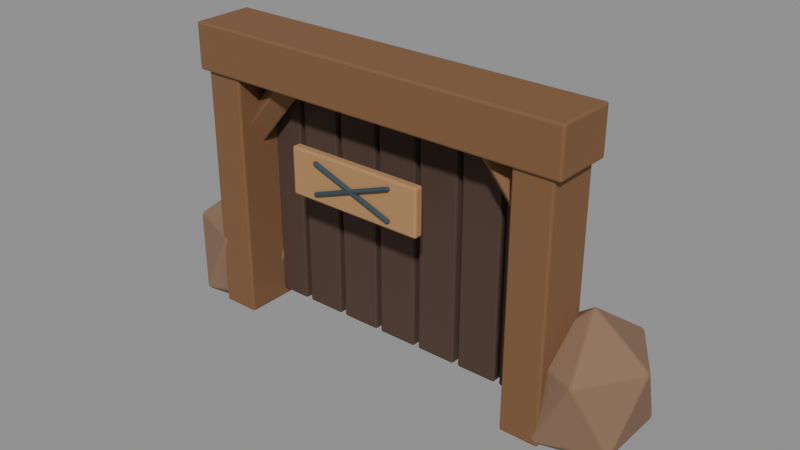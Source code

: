 # Source: mine_portal_sculpt.blend  (saved by Blender 5.2.44; exported with 4.5.12 LTS)
import bpy
from mathutils import Matrix  # noqa: F401  (used for matrix-valued properties, if any)

bpy.ops.wm.read_factory_settings(use_empty=True)
scene = bpy.context.scene
scene.name = 'Fort6_mine_portal'

# ---- materials (node trees are filled in below, after node groups)
mat_fortart2_wood_014 = bpy.data.materials.new('FortArt2_wood.014')
mat_fortart2_wood_014.diffuse_color = (0.2159, 0.1046, 0.04374, 1.0)
mat_fortart2_leather_012 = bpy.data.materials.new('FortArt2_leather.012')
mat_fortart2_leather_012.diffuse_color = (0.08022, 0.04519, 0.03071, 1.0)
mat_fortart2_ochre = bpy.data.materials.new('FortArt2_ochre')
mat_fortart2_ochre.diffuse_color = (0.4621, 0.2542, 0.1095, 1.0)
mat_fortart2_iron_014 = bpy.data.materials.new('FortArt2_iron.014')
mat_fortart2_iron_014.diffuse_color = (0.04092, 0.06663, 0.08438, 1.0)
mat_fortart2_ruststone = bpy.data.materials.new('FortArt2_ruststone')
mat_fortart2_ruststone.diffuse_color = (0.2502, 0.15, 0.09306, 1.0)

# ---- material node trees
mat_fortart2_wood_014.use_nodes = True; mat_fortart2_wood_014.node_tree.nodes.clear()
_N = mat_fortart2_wood_014.node_tree.nodes; _L = mat_fortart2_wood_014.node_tree.links
n0 = _N.new('ShaderNodeBsdfPrincipled'); n0.name = 'Principled BSDF'; n0.location = (-200, 100)
n0.inputs[0].default_value = (0.2159, 0.1046, 0.04374, 1.0)
n0.inputs[1].default_value = 0.08
n0.inputs[2].default_value = 0.86
n0.inputs[10].default_value = 0.005
n1 = _N.new('ShaderNodeOutputMaterial'); n1.name = 'Material Output'; n1.location = (200, 100)
_L.new(n0.outputs[0], n1.inputs[0])
n1.is_active_output = True
mat_fortart2_leather_012.use_nodes = True; mat_fortart2_leather_012.node_tree.nodes.clear()
_N = mat_fortart2_leather_012.node_tree.nodes; _L = mat_fortart2_leather_012.node_tree.links
n0 = _N.new('ShaderNodeBsdfPrincipled'); n0.name = 'Principled BSDF'; n0.location = (-200, 100)
n0.inputs[0].default_value = (0.08022, 0.04519, 0.03071, 1.0)
n0.inputs[1].default_value = 0.08
n0.inputs[2].default_value = 0.86
n0.inputs[10].default_value = 0.005
n1 = _N.new('ShaderNodeOutputMaterial'); n1.name = 'Material Output'; n1.location = (200, 100)
_L.new(n0.outputs[0], n1.inputs[0])
n1.is_active_output = True
mat_fortart2_ochre.use_nodes = True; mat_fortart2_ochre.node_tree.nodes.clear()
_N = mat_fortart2_ochre.node_tree.nodes; _L = mat_fortart2_ochre.node_tree.links
n0 = _N.new('ShaderNodeBsdfPrincipled'); n0.name = 'Principled BSDF'; n0.location = (-200, 100)
n0.inputs[0].default_value = (0.4621, 0.2542, 0.1095, 1.0)
n0.inputs[1].default_value = 0.08
n0.inputs[2].default_value = 0.86
n0.inputs[10].default_value = 0.005
n1 = _N.new('ShaderNodeOutputMaterial'); n1.name = 'Material Output'; n1.location = (200, 100)
_L.new(n0.outputs[0], n1.inputs[0])
n1.is_active_output = True
mat_fortart2_iron_014.use_nodes = True; mat_fortart2_iron_014.node_tree.nodes.clear()
_N = mat_fortart2_iron_014.node_tree.nodes; _L = mat_fortart2_iron_014.node_tree.links
n0 = _N.new('ShaderNodeBsdfPrincipled'); n0.name = 'Principled BSDF'; n0.location = (-200, 100)
n0.inputs[0].default_value = (0.04092, 0.06663, 0.08438, 1.0)
n0.inputs[1].default_value = 0.08
n0.inputs[2].default_value = 0.86
n0.inputs[10].default_value = 0.005
n1 = _N.new('ShaderNodeOutputMaterial'); n1.name = 'Material Output'; n1.location = (200, 100)
_L.new(n0.outputs[0], n1.inputs[0])
n1.is_active_output = True
mat_fortart2_ruststone.use_nodes = True; mat_fortart2_ruststone.node_tree.nodes.clear()
_N = mat_fortart2_ruststone.node_tree.nodes; _L = mat_fortart2_ruststone.node_tree.links
n0 = _N.new('ShaderNodeBsdfPrincipled'); n0.name = 'Principled BSDF'; n0.location = (-200, 100)
n0.inputs[0].default_value = (0.2502, 0.15, 0.09306, 1.0)
n0.inputs[1].default_value = 0.08
n0.inputs[2].default_value = 0.86
n0.inputs[10].default_value = 0.005
n1 = _N.new('ShaderNodeOutputMaterial'); n1.name = 'Material Output'; n1.location = (200, 100)
_L.new(n0.outputs[0], n1.inputs[0])
n1.is_active_output = True

# ---- meshes
me_cube_2130 = bpy.data.meshes.new('Cube.2130')
me_cube_2130.from_pydata([(-0.25, -0.35, -1.7), (-0.25, -0.35, 1.7), (-0.25, 0.35, -1.7), (-0.25, 0.35, 1.7), (0.25, -0.35, -1.7), (0.25, -0.35, 1.7), (0.25, 0.35, -1.7), (0.25, 0.35, 1.7)], [], [(0, 1, 3, 2), (2, 3, 7, 6), (6, 7, 5, 4), (4, 5, 1, 0), (2, 6, 4, 0), (7, 3, 1, 5)])
_uv = me_cube_2130.uv_layers.new(name='UVMap')
_uv.uv.foreach_set('vector', [0.375, 0.0, 0.625, 0.0, 0.625, 0.25, 0.375, 0.25, 0.375, 0.25, 0.625, 0.25, 0.625, 0.5, 0.375, 0.5, 0.375, 0.5, 0.625, 0.5, 0.625, 0.75, 0.375, 0.75, 0.375, 0.75, 0.625, 0.75, 0.625, 1.0, 0.375, 1.0, 0.125, 0.5, 0.375, 0.5, 0.375, 0.75, 0.125, 0.75, 0.625, 0.5, 0.875, 0.5, 0.875, 0.75, 0.625, 0.75])
me_cube_2130.materials.append(mat_fortart2_wood_014)
me_cube_2130.update()
me_cone_1434 = bpy.data.meshes.new('Cone.1434')
me_cone_1434.from_pydata([(0.0, 0.2, -0.5922), (0.0, 0.2, 0.5922), (0.2, 0.0, -0.5922), (0.2, 0.0, 0.5922), (0.0, -0.2, -0.5922), (0.0, -0.2, 0.5922), (-0.2, 0.0, -0.5922), (-0.2, 0.0, 0.5922)], [], [(0, 1, 3, 2), (2, 3, 5, 4), (3, 1, 7, 5), (4, 5, 7, 6), (6, 7, 1, 0), (0, 2, 4, 6)])
_uv = me_cone_1434.uv_layers.new(name='UVMap')
_uv.uv.foreach_set('vector', [1.0, 0.5, 1.0, 1.0, 0.75, 1.0, 0.75, 0.5, 0.75, 0.5, 0.75, 1.0, 0.5, 1.0, 0.5, 0.5, 0.49, 0.25, 0.25, 0.49, 0.01, 0.25, 0.25, 0.01, 0.5, 0.5, 0.5, 1.0, 0.25, 1.0, 0.25, 0.5, 0.25, 0.5, 0.25, 1.0, 0.0, 1.0, 0.0, 0.5, 0.75, 0.49, 0.99, 0.25, 0.75, 0.01, 0.51, 0.25])
me_cone_1434.materials.append(mat_fortart2_wood_014)
me_cone_1434.update()
me_cube_2131 = bpy.data.meshes.new('Cube.2131')
me_cube_2131.from_pydata([(-0.25, -0.35, -1.7), (-0.25, -0.35, 1.7), (-0.25, 0.35, -1.7), (-0.25, 0.35, 1.7), (0.25, -0.35, -1.7), (0.25, -0.35, 1.7), (0.25, 0.35, -1.7), (0.25, 0.35, 1.7)], [], [(0, 1, 3, 2), (2, 3, 7, 6), (6, 7, 5, 4), (4, 5, 1, 0), (2, 6, 4, 0), (7, 3, 1, 5)])
_uv = me_cube_2131.uv_layers.new(name='UVMap')
_uv.uv.foreach_set('vector', [0.375, 0.0, 0.625, 0.0, 0.625, 0.25, 0.375, 0.25, 0.375, 0.25, 0.625, 0.25, 0.625, 0.5, 0.375, 0.5, 0.375, 0.5, 0.625, 0.5, 0.625, 0.75, 0.375, 0.75, 0.375, 0.75, 0.625, 0.75, 0.625, 1.0, 0.375, 1.0, 0.125, 0.5, 0.375, 0.5, 0.375, 0.75, 0.125, 0.75, 0.625, 0.5, 0.875, 0.5, 0.875, 0.75, 0.625, 0.75])
me_cube_2131.materials.append(mat_fortart2_wood_014)
me_cube_2131.update()
me_cone_1435 = bpy.data.meshes.new('Cone.1435')
me_cone_1435.from_pydata([(0.0, 0.2, -0.5922), (0.0, 0.2, 0.5922), (0.2, 0.0, -0.5922), (0.2, 0.0, 0.5922), (0.0, -0.2, -0.5922), (0.0, -0.2, 0.5922), (-0.2, 0.0, -0.5922), (-0.2, 0.0, 0.5922)], [], [(0, 1, 3, 2), (2, 3, 5, 4), (3, 1, 7, 5), (4, 5, 7, 6), (6, 7, 1, 0), (0, 2, 4, 6)])
_uv = me_cone_1435.uv_layers.new(name='UVMap')
_uv.uv.foreach_set('vector', [1.0, 0.5, 1.0, 1.0, 0.75, 1.0, 0.75, 0.5, 0.75, 0.5, 0.75, 1.0, 0.5, 1.0, 0.5, 0.5, 0.49, 0.25, 0.25, 0.49, 0.01, 0.25, 0.25, 0.01, 0.5, 0.5, 0.5, 1.0, 0.25, 1.0, 0.25, 0.5, 0.25, 0.5, 0.25, 1.0, 0.0, 1.0, 0.0, 0.5, 0.75, 0.49, 0.99, 0.25, 0.75, 0.01, 0.51, 0.25])
me_cone_1435.materials.append(mat_fortart2_wood_014)
me_cone_1435.update()
me_cube_2132 = bpy.data.meshes.new('Cube.2132')
me_cube_2132.from_pydata([(-2.55, -0.4, -0.3), (-2.55, -0.4, 0.3), (-2.55, 0.4, -0.3), (-2.55, 0.4, 0.3), (2.55, -0.4, -0.3), (2.55, -0.4, 0.3), (2.55, 0.4, -0.3), (2.55, 0.4, 0.3)], [], [(0, 1, 3, 2), (2, 3, 7, 6), (6, 7, 5, 4), (4, 5, 1, 0), (2, 6, 4, 0), (7, 3, 1, 5)])
_uv = me_cube_2132.uv_layers.new(name='UVMap')
_uv.uv.foreach_set('vector', [0.375, 0.0, 0.625, 0.0, 0.625, 0.25, 0.375, 0.25, 0.375, 0.25, 0.625, 0.25, 0.625, 0.5, 0.375, 0.5, 0.375, 0.5, 0.625, 0.5, 0.625, 0.75, 0.375, 0.75, 0.375, 0.75, 0.625, 0.75, 0.625, 1.0, 0.375, 1.0, 0.125, 0.5, 0.375, 0.5, 0.375, 0.75, 0.125, 0.75, 0.625, 0.5, 0.875, 0.5, 0.875, 0.75, 0.625, 0.75])
me_cube_2132.materials.append(mat_fortart2_wood_014)
me_cube_2132.update()
me_cube_2133 = bpy.data.meshes.new('Cube.2133')
me_cube_2133.from_pydata([(-0.265, -0.125, -1.5), (-0.265, -0.125, 1.5), (-0.265, 0.125, -1.5), (-0.265, 0.125, 1.5), (0.265, -0.125, -1.5), (0.265, -0.125, 1.5), (0.265, 0.125, -1.5), (0.265, 0.125, 1.5)], [], [(0, 1, 3, 2), (2, 3, 7, 6), (6, 7, 5, 4), (4, 5, 1, 0), (2, 6, 4, 0), (7, 3, 1, 5)])
_uv = me_cube_2133.uv_layers.new(name='UVMap')
_uv.uv.foreach_set('vector', [0.375, 0.0, 0.625, 0.0, 0.625, 0.25, 0.375, 0.25, 0.375, 0.25, 0.625, 0.25, 0.625, 0.5, 0.375, 0.5, 0.375, 0.5, 0.625, 0.5, 0.625, 0.75, 0.375, 0.75, 0.375, 0.75, 0.625, 0.75, 0.625, 1.0, 0.375, 1.0, 0.125, 0.5, 0.375, 0.5, 0.375, 0.75, 0.125, 0.75, 0.625, 0.5, 0.875, 0.5, 0.875, 0.75, 0.625, 0.75])
me_cube_2133.materials.append(mat_fortart2_leather_012)
me_cube_2133.update()
me_cube_2134 = bpy.data.meshes.new('Cube.2134')
me_cube_2134.from_pydata([(-0.265, -0.125, -1.5), (-0.265, -0.125, 1.5), (-0.265, 0.125, -1.5), (-0.265, 0.125, 1.5), (0.265, -0.125, -1.5), (0.265, -0.125, 1.5), (0.265, 0.125, -1.5), (0.265, 0.125, 1.5)], [], [(0, 1, 3, 2), (2, 3, 7, 6), (6, 7, 5, 4), (4, 5, 1, 0), (2, 6, 4, 0), (7, 3, 1, 5)])
_uv = me_cube_2134.uv_layers.new(name='UVMap')
_uv.uv.foreach_set('vector', [0.375, 0.0, 0.625, 0.0, 0.625, 0.25, 0.375, 0.25, 0.375, 0.25, 0.625, 0.25, 0.625, 0.5, 0.375, 0.5, 0.375, 0.5, 0.625, 0.5, 0.625, 0.75, 0.375, 0.75, 0.375, 0.75, 0.625, 0.75, 0.625, 1.0, 0.375, 1.0, 0.125, 0.5, 0.375, 0.5, 0.375, 0.75, 0.125, 0.75, 0.625, 0.5, 0.875, 0.5, 0.875, 0.75, 0.625, 0.75])
me_cube_2134.materials.append(mat_fortart2_leather_012)
me_cube_2134.update()
me_cube_2135 = bpy.data.meshes.new('Cube.2135')
me_cube_2135.from_pydata([(-0.265, -0.125, -1.5), (-0.265, -0.125, 1.5), (-0.265, 0.125, -1.5), (-0.265, 0.125, 1.5), (0.265, -0.125, -1.5), (0.265, -0.125, 1.5), (0.265, 0.125, -1.5), (0.265, 0.125, 1.5)], [], [(0, 1, 3, 2), (2, 3, 7, 6), (6, 7, 5, 4), (4, 5, 1, 0), (2, 6, 4, 0), (7, 3, 1, 5)])
_uv = me_cube_2135.uv_layers.new(name='UVMap')
_uv.uv.foreach_set('vector', [0.375, 0.0, 0.625, 0.0, 0.625, 0.25, 0.375, 0.25, 0.375, 0.25, 0.625, 0.25, 0.625, 0.5, 0.375, 0.5, 0.375, 0.5, 0.625, 0.5, 0.625, 0.75, 0.375, 0.75, 0.375, 0.75, 0.625, 0.75, 0.625, 1.0, 0.375, 1.0, 0.125, 0.5, 0.375, 0.5, 0.375, 0.75, 0.125, 0.75, 0.625, 0.5, 0.875, 0.5, 0.875, 0.75, 0.625, 0.75])
me_cube_2135.materials.append(mat_fortart2_leather_012)
me_cube_2135.update()
me_cube_2136 = bpy.data.meshes.new('Cube.2136')
me_cube_2136.from_pydata([(-0.265, -0.125, -1.5), (-0.265, -0.125, 1.5), (-0.265, 0.125, -1.5), (-0.265, 0.125, 1.5), (0.265, -0.125, -1.5), (0.265, -0.125, 1.5), (0.265, 0.125, -1.5), (0.265, 0.125, 1.5)], [], [(0, 1, 3, 2), (2, 3, 7, 6), (6, 7, 5, 4), (4, 5, 1, 0), (2, 6, 4, 0), (7, 3, 1, 5)])
_uv = me_cube_2136.uv_layers.new(name='UVMap')
_uv.uv.foreach_set('vector', [0.375, 0.0, 0.625, 0.0, 0.625, 0.25, 0.375, 0.25, 0.375, 0.25, 0.625, 0.25, 0.625, 0.5, 0.375, 0.5, 0.375, 0.5, 0.625, 0.5, 0.625, 0.75, 0.375, 0.75, 0.375, 0.75, 0.625, 0.75, 0.625, 1.0, 0.375, 1.0, 0.125, 0.5, 0.375, 0.5, 0.375, 0.75, 0.125, 0.75, 0.625, 0.5, 0.875, 0.5, 0.875, 0.75, 0.625, 0.75])
me_cube_2136.materials.append(mat_fortart2_leather_012)
me_cube_2136.update()
me_cube_2137 = bpy.data.meshes.new('Cube.2137')
me_cube_2137.from_pydata([(-0.265, -0.125, -1.5), (-0.265, -0.125, 1.5), (-0.265, 0.125, -1.5), (-0.265, 0.125, 1.5), (0.265, -0.125, -1.5), (0.265, -0.125, 1.5), (0.265, 0.125, -1.5), (0.265, 0.125, 1.5)], [], [(0, 1, 3, 2), (2, 3, 7, 6), (6, 7, 5, 4), (4, 5, 1, 0), (2, 6, 4, 0), (7, 3, 1, 5)])
_uv = me_cube_2137.uv_layers.new(name='UVMap')
_uv.uv.foreach_set('vector', [0.375, 0.0, 0.625, 0.0, 0.625, 0.25, 0.375, 0.25, 0.375, 0.25, 0.625, 0.25, 0.625, 0.5, 0.375, 0.5, 0.375, 0.5, 0.625, 0.5, 0.625, 0.75, 0.375, 0.75, 0.375, 0.75, 0.625, 0.75, 0.625, 1.0, 0.375, 1.0, 0.125, 0.5, 0.375, 0.5, 0.375, 0.75, 0.125, 0.75, 0.625, 0.5, 0.875, 0.5, 0.875, 0.75, 0.625, 0.75])
me_cube_2137.materials.append(mat_fortart2_leather_012)
me_cube_2137.update()
me_cube_2138 = bpy.data.meshes.new('Cube.2138')
me_cube_2138.from_pydata([(-0.265, -0.125, -1.5), (-0.265, -0.125, 1.5), (-0.265, 0.125, -1.5), (-0.265, 0.125, 1.5), (0.265, -0.125, -1.5), (0.265, -0.125, 1.5), (0.265, 0.125, -1.5), (0.265, 0.125, 1.5)], [], [(0, 1, 3, 2), (2, 3, 7, 6), (6, 7, 5, 4), (4, 5, 1, 0), (2, 6, 4, 0), (7, 3, 1, 5)])
_uv = me_cube_2138.uv_layers.new(name='UVMap')
_uv.uv.foreach_set('vector', [0.375, 0.0, 0.625, 0.0, 0.625, 0.25, 0.375, 0.25, 0.375, 0.25, 0.625, 0.25, 0.625, 0.5, 0.375, 0.5, 0.375, 0.5, 0.625, 0.5, 0.625, 0.75, 0.375, 0.75, 0.375, 0.75, 0.625, 0.75, 0.625, 1.0, 0.375, 1.0, 0.125, 0.5, 0.375, 0.5, 0.375, 0.75, 0.125, 0.75, 0.625, 0.5, 0.875, 0.5, 0.875, 0.75, 0.625, 0.75])
me_cube_2138.materials.append(mat_fortart2_leather_012)
me_cube_2138.update()
me_cube_2139 = bpy.data.meshes.new('Cube.2139')
me_cube_2139.from_pydata([(-0.265, -0.125, -1.5), (-0.265, -0.125, 1.5), (-0.265, 0.125, -1.5), (-0.265, 0.125, 1.5), (0.265, -0.125, -1.5), (0.265, -0.125, 1.5), (0.265, 0.125, -1.5), (0.265, 0.125, 1.5)], [], [(0, 1, 3, 2), (2, 3, 7, 6), (6, 7, 5, 4), (4, 5, 1, 0), (2, 6, 4, 0), (7, 3, 1, 5)])
_uv = me_cube_2139.uv_layers.new(name='UVMap')
_uv.uv.foreach_set('vector', [0.375, 0.0, 0.625, 0.0, 0.625, 0.25, 0.375, 0.25, 0.375, 0.25, 0.625, 0.25, 0.625, 0.5, 0.375, 0.5, 0.375, 0.5, 0.625, 0.5, 0.625, 0.75, 0.375, 0.75, 0.375, 0.75, 0.625, 0.75, 0.625, 1.0, 0.375, 1.0, 0.125, 0.5, 0.375, 0.5, 0.375, 0.75, 0.125, 0.75, 0.625, 0.5, 0.875, 0.5, 0.875, 0.75, 0.625, 0.75])
me_cube_2139.materials.append(mat_fortart2_leather_012)
me_cube_2139.update()
me_cube_2140 = bpy.data.meshes.new('Cube.2140')
me_cube_2140.from_pydata([(-0.9, -0.06, -0.3), (-0.9, -0.06, 0.3), (-0.9, 0.06, -0.3), (-0.9, 0.06, 0.3), (0.9, -0.06, -0.3), (0.9, -0.06, 0.3), (0.9, 0.06, -0.3), (0.9, 0.06, 0.3)], [], [(0, 1, 3, 2), (2, 3, 7, 6), (6, 7, 5, 4), (4, 5, 1, 0), (2, 6, 4, 0), (7, 3, 1, 5)])
_uv = me_cube_2140.uv_layers.new(name='UVMap')
_uv.uv.foreach_set('vector', [0.375, 0.0, 0.625, 0.0, 0.625, 0.25, 0.375, 0.25, 0.375, 0.25, 0.625, 0.25, 0.625, 0.5, 0.375, 0.5, 0.375, 0.5, 0.625, 0.5, 0.625, 0.75, 0.375, 0.75, 0.375, 0.75, 0.625, 0.75, 0.625, 1.0, 0.375, 1.0, 0.125, 0.5, 0.375, 0.5, 0.375, 0.75, 0.125, 0.75, 0.625, 0.5, 0.875, 0.5, 0.875, 0.75, 0.625, 0.75])
me_cube_2140.materials.append(mat_fortart2_ochre)
me_cube_2140.update()
me_cone_1436 = bpy.data.meshes.new('Cone.1436')
me_cone_1436.from_pydata([(0.0, 0.04, -0.5852), (0.0, 0.04, 0.5852), (0.04, 0.0, -0.5852), (0.04, 0.0, 0.5852), (0.0, -0.04, -0.5852), (0.0, -0.04, 0.5852), (-0.04, 0.0, -0.5852), (-0.04, 0.0, 0.5852)], [], [(0, 1, 3, 2), (2, 3, 5, 4), (3, 1, 7, 5), (4, 5, 7, 6), (6, 7, 1, 0), (0, 2, 4, 6)])
_uv = me_cone_1436.uv_layers.new(name='UVMap')
_uv.uv.foreach_set('vector', [1.0, 0.5, 1.0, 1.0, 0.75, 1.0, 0.75, 0.5, 0.75, 0.5, 0.75, 1.0, 0.5, 1.0, 0.5, 0.5, 0.49, 0.25, 0.25, 0.49, 0.01, 0.25, 0.25, 0.01, 0.5, 0.5, 0.5, 1.0, 0.25, 1.0, 0.25, 0.5, 0.25, 0.5, 0.25, 1.0, 0.0, 1.0, 0.0, 0.5, 0.75, 0.49, 0.99, 0.25, 0.75, 0.01, 0.51, 0.25])
me_cone_1436.materials.append(mat_fortart2_iron_014)
me_cone_1436.update()
me_cone_1437 = bpy.data.meshes.new('Cone.1437')
me_cone_1437.from_pydata([(0.0, 0.04, -0.5852), (0.0, 0.04, 0.5852), (0.04, 0.0, -0.5852), (0.04, 0.0, 0.5852), (0.0, -0.04, -0.5852), (0.0, -0.04, 0.5852), (-0.04, 0.0, -0.5852), (-0.04, 0.0, 0.5852)], [], [(0, 1, 3, 2), (2, 3, 5, 4), (3, 1, 7, 5), (4, 5, 7, 6), (6, 7, 1, 0), (0, 2, 4, 6)])
_uv = me_cone_1437.uv_layers.new(name='UVMap')
_uv.uv.foreach_set('vector', [1.0, 0.5, 1.0, 1.0, 0.75, 1.0, 0.75, 0.5, 0.75, 0.5, 0.75, 1.0, 0.5, 1.0, 0.5, 0.5, 0.49, 0.25, 0.25, 0.49, 0.01, 0.25, 0.25, 0.01, 0.5, 0.5, 0.5, 1.0, 0.25, 1.0, 0.25, 0.5, 0.25, 0.5, 0.25, 1.0, 0.0, 1.0, 0.0, 0.5, 0.75, 0.49, 0.99, 0.25, 0.75, 0.01, 0.51, 0.25])
me_cone_1437.materials.append(mat_fortart2_iron_014)
me_cone_1437.update()
me_icosphere_1384 = bpy.data.meshes.new('Icosphere.1384')
me_icosphere_1384.from_pydata([(0.0, 0.0, -1.0), (0.5789, -0.4731, -0.4472), (-0.2211, -0.7656, -0.4472), (-0.7155, 0.0, -0.4472), (-0.2211, 0.7656, -0.4472), (0.5789, 0.4731, -0.4472), (0.2211, -0.7656, 0.4472), (-0.5789, -0.4731, 0.4472), (-0.5789, 0.4731, 0.4472), (0.2211, 0.7656, 0.4472), (0.7155, 0.0, 0.4472), (0.0, 0.0, 1.0)], [], [(0, 1, 2), (1, 0, 5), (0, 2, 3), (0, 3, 4), (0, 4, 5), (1, 5, 10), (2, 1, 6), (3, 2, 7), (4, 3, 8), (5, 4, 9), (1, 10, 6), (2, 6, 7), (3, 7, 8), (4, 8, 9), (5, 9, 10), (6, 10, 11), (7, 6, 11), (8, 7, 11), (9, 8, 11), (10, 9, 11)])
_uv = me_icosphere_1384.uv_layers.new(name='UVMap')
_uv.uv.foreach_set('vector', [0.1818, 0.0, 0.2727, 0.1575, 0.09091, 0.1575, 0.2727, 0.1575, 0.3636, 0.0, 0.4545, 0.1575, 0.9091, 0.0, 1.0, 0.1575, 0.8182, 0.1575, 0.7273, 0.0, 0.8182, 0.1575, 0.6364, 0.1575, 0.5455, 0.0, 0.6364, 0.1575, 0.4545, 0.1575, 0.2727, 0.1575, 0.4545, 0.1575, 0.3636, 0.3149, 0.09091, 0.1575, 0.2727, 0.1575, 0.1818, 0.3149, 0.8182, 0.1575, 1.0, 0.1575, 0.9091, 0.3149, 0.6364, 0.1575, 0.8182, 0.1575, 0.7273, 0.3149, 0.4545, 0.1575, 0.6364, 0.1575, 0.5455, 0.3149, 0.2727, 0.1575, 0.3636, 0.3149, 0.1818, 0.3149, 0.09091, 0.1575, 0.1818, 0.3149, 0.0, 0.3149, 0.8182, 0.1575, 0.9091, 0.3149, 0.7273, 0.3149, 0.6364, 0.1575, 0.7273, 0.3149, 0.5455, 0.3149, 0.4545, 0.1575, 0.5455, 0.3149, 0.3636, 0.3149, 0.1818, 0.3149, 0.3636, 0.3149, 0.2727, 0.4724, 0.0, 0.3149, 0.1818, 0.3149, 0.09091, 0.4724, 0.7273, 0.3149, 0.9091, 0.3149, 0.8182, 0.4724, 0.5455, 0.3149, 0.7273, 0.3149, 0.6364, 0.4724, 0.3636, 0.3149, 0.5455, 0.3149, 0.4545, 0.4724])
me_icosphere_1384.materials.append(mat_fortart2_ruststone)
me_icosphere_1384.update()
me_icosphere_1385 = bpy.data.meshes.new('Icosphere.1385')
me_icosphere_1385.from_pydata([(0.0, 0.0, -1.0), (0.5789, -0.4731, -0.4472), (-0.2211, -0.7656, -0.4472), (-0.7155, 0.0, -0.4472), (-0.2211, 0.7656, -0.4472), (0.5789, 0.4731, -0.4472), (0.2211, -0.7656, 0.4472), (-0.5789, -0.4731, 0.4472), (-0.5789, 0.4731, 0.4472), (0.2211, 0.7656, 0.4472), (0.7155, 0.0, 0.4472), (0.0, 0.0, 1.0)], [], [(0, 1, 2), (1, 0, 5), (0, 2, 3), (0, 3, 4), (0, 4, 5), (1, 5, 10), (2, 1, 6), (3, 2, 7), (4, 3, 8), (5, 4, 9), (1, 10, 6), (2, 6, 7), (3, 7, 8), (4, 8, 9), (5, 9, 10), (6, 10, 11), (7, 6, 11), (8, 7, 11), (9, 8, 11), (10, 9, 11)])
_uv = me_icosphere_1385.uv_layers.new(name='UVMap')
_uv.uv.foreach_set('vector', [0.1818, 0.0, 0.2727, 0.1575, 0.09091, 0.1575, 0.2727, 0.1575, 0.3636, 0.0, 0.4545, 0.1575, 0.9091, 0.0, 1.0, 0.1575, 0.8182, 0.1575, 0.7273, 0.0, 0.8182, 0.1575, 0.6364, 0.1575, 0.5455, 0.0, 0.6364, 0.1575, 0.4545, 0.1575, 0.2727, 0.1575, 0.4545, 0.1575, 0.3636, 0.3149, 0.09091, 0.1575, 0.2727, 0.1575, 0.1818, 0.3149, 0.8182, 0.1575, 1.0, 0.1575, 0.9091, 0.3149, 0.6364, 0.1575, 0.8182, 0.1575, 0.7273, 0.3149, 0.4545, 0.1575, 0.6364, 0.1575, 0.5455, 0.3149, 0.2727, 0.1575, 0.3636, 0.3149, 0.1818, 0.3149, 0.09091, 0.1575, 0.1818, 0.3149, 0.0, 0.3149, 0.8182, 0.1575, 0.9091, 0.3149, 0.7273, 0.3149, 0.6364, 0.1575, 0.7273, 0.3149, 0.5455, 0.3149, 0.4545, 0.1575, 0.5455, 0.3149, 0.3636, 0.3149, 0.1818, 0.3149, 0.3636, 0.3149, 0.2727, 0.4724, 0.0, 0.3149, 0.1818, 0.3149, 0.09091, 0.4724, 0.7273, 0.3149, 0.9091, 0.3149, 0.8182, 0.4724, 0.5455, 0.3149, 0.7273, 0.3149, 0.6364, 0.4724, 0.3636, 0.3149, 0.5455, 0.3149, 0.4545, 0.4724])
me_icosphere_1385.materials.append(mat_fortart2_ruststone)
me_icosphere_1385.update()

# ---- objects
ob_mine_portal = bpy.data.objects.new('mine_portal', None)
ob_timberpillar = bpy.data.objects.new('TimberPillar', me_cube_2130)
ob_bracket = bpy.data.objects.new('Bracket', me_cone_1434)
ob_timberpillar_001 = bpy.data.objects.new('TimberPillar.001', me_cube_2131)
ob_bracket_001 = bpy.data.objects.new('Bracket.001', me_cone_1435)
ob_lintel = bpy.data.objects.new('Lintel', me_cube_2132)
ob_sealedtimber = bpy.data.objects.new('SealedTimber', me_cube_2133)
ob_sealedtimber_001 = bpy.data.objects.new('SealedTimber.001', me_cube_2134)
ob_sealedtimber_002 = bpy.data.objects.new('SealedTimber.002', me_cube_2135)
ob_sealedtimber_003 = bpy.data.objects.new('SealedTimber.003', me_cube_2136)
ob_sealedtimber_004 = bpy.data.objects.new('SealedTimber.004', me_cube_2137)
ob_sealedtimber_005 = bpy.data.objects.new('SealedTimber.005', me_cube_2138)
ob_sealedtimber_006 = bpy.data.objects.new('SealedTimber.006', me_cube_2139)
ob_warningboard = bpy.data.objects.new('WarningBoard', me_cube_2140)
ob_crossedtools = bpy.data.objects.new('CrossedTools', me_cone_1436)
ob_crossedtools_001 = bpy.data.objects.new('CrossedTools.001', me_cone_1437)
ob_rockfall = bpy.data.objects.new('RockFall', me_icosphere_1384)
ob_rockfall_001 = bpy.data.objects.new('RockFall.001', me_icosphere_1385)

# ---- transforms, parenting, visibility, modifiers, constraints
ob_mine_portal.location = (0.0, 0.0, 0.0)
ob_timberpillar.parent = ob_mine_portal
ob_timberpillar.location = (-2.2, 0.0, 1.7)
_m = ob_timberpillar.modifiers.new('Hand softened edges', 'BEVEL')
_m.width = 0.025
_m.width_pct = 0.025
_m.segments = 2
_m.angle_limit = 0.6109
ob_bracket.parent = ob_mine_portal
ob_bracket.location = (-1.815, 0.0, 2.75)
ob_bracket.rotation_euler = (0.7077, 6.874e-08, 1.571)
_m = ob_bracket.modifiers.new('Hand softened edges', 'BEVEL')
_m.width = 0.025
_m.width_pct = 0.025
_m.segments = 2
_m.angle_limit = 0.6109
ob_timberpillar_001.parent = ob_mine_portal
ob_timberpillar_001.location = (2.2, 0.0, 1.7)
_m = ob_timberpillar_001.modifiers.new('Hand softened edges', 'BEVEL')
_m.width = 0.025
_m.width_pct = 0.025
_m.segments = 2
_m.angle_limit = 0.6109
ob_bracket_001.parent = ob_mine_portal
ob_bracket_001.location = (1.815, 0.0, 2.75)
ob_bracket_001.rotation_euler = (0.7077, -6.874e-08, -1.571)
_m = ob_bracket_001.modifiers.new('Hand softened edges', 'BEVEL')
_m.width = 0.025
_m.width_pct = 0.025
_m.segments = 2
_m.angle_limit = 0.6109
ob_lintel.parent = ob_mine_portal
ob_lintel.location = (0.0, 0.0, 3.5)
_m = ob_lintel.modifiers.new('Hand softened edges', 'BEVEL')
_m.width = 0.025
_m.width_pct = 0.025
_m.segments = 2
_m.angle_limit = 0.6109
ob_sealedtimber.parent = ob_mine_portal
ob_sealedtimber.location = (-1.8, 0.35, 1.6)
_m = ob_sealedtimber.modifiers.new('Hand softened edges', 'BEVEL')
_m.width = 0.025
_m.width_pct = 0.025
_m.segments = 2
_m.angle_limit = 0.6109
ob_sealedtimber_001.parent = ob_mine_portal
ob_sealedtimber_001.location = (-1.2, 0.35, 1.6)
_m = ob_sealedtimber_001.modifiers.new('Hand softened edges', 'BEVEL')
_m.width = 0.025
_m.width_pct = 0.025
_m.segments = 2
_m.angle_limit = 0.6109
ob_sealedtimber_002.parent = ob_mine_portal
ob_sealedtimber_002.location = (-0.6, 0.35, 1.6)
_m = ob_sealedtimber_002.modifiers.new('Hand softened edges', 'BEVEL')
_m.width = 0.025
_m.width_pct = 0.025
_m.segments = 2
_m.angle_limit = 0.6109
ob_sealedtimber_003.parent = ob_mine_portal
ob_sealedtimber_003.location = (-2.22e-16, 0.35, 1.6)
_m = ob_sealedtimber_003.modifiers.new('Hand softened edges', 'BEVEL')
_m.width = 0.025
_m.width_pct = 0.025
_m.segments = 2
_m.angle_limit = 0.6109
ob_sealedtimber_004.parent = ob_mine_portal
ob_sealedtimber_004.location = (0.6, 0.35, 1.6)
_m = ob_sealedtimber_004.modifiers.new('Hand softened edges', 'BEVEL')
_m.width = 0.025
_m.width_pct = 0.025
_m.segments = 2
_m.angle_limit = 0.6109
ob_sealedtimber_005.parent = ob_mine_portal
ob_sealedtimber_005.location = (1.2, 0.35, 1.6)
_m = ob_sealedtimber_005.modifiers.new('Hand softened edges', 'BEVEL')
_m.width = 0.025
_m.width_pct = 0.025
_m.segments = 2
_m.angle_limit = 0.6109
ob_sealedtimber_006.parent = ob_mine_portal
ob_sealedtimber_006.location = (1.8, 0.35, 1.6)
_m = ob_sealedtimber_006.modifiers.new('Hand softened edges', 'BEVEL')
_m.width = 0.025
_m.width_pct = 0.025
_m.segments = 2
_m.angle_limit = 0.6109
ob_warningboard.parent = ob_mine_portal
ob_warningboard.location = (0.0, -0.48, 2.4)
_m = ob_warningboard.modifiers.new('Hand softened edges', 'BEVEL')
_m.width = 0.025
_m.width_pct = 0.025
_m.segments = 2
_m.angle_limit = 0.6109
ob_crossedtools.parent = ob_mine_portal
ob_crossedtools.location = (0.0, -0.56, 2.4)
ob_crossedtools.rotation_euler = (1.222, 3.452e-08, 1.571)
_m = ob_crossedtools.modifiers.new('Hand softened edges', 'BEVEL')
_m.width = 0.025
_m.width_pct = 0.025
_m.segments = 2
_m.angle_limit = 0.6109
ob_crossedtools_001.parent = ob_mine_portal
ob_crossedtools_001.location = (0.0, -0.56, 2.4)
ob_crossedtools_001.rotation_euler = (1.222, -3.452e-08, -1.571)
_m = ob_crossedtools_001.modifiers.new('Hand softened edges', 'BEVEL')
_m.width = 0.025
_m.width_pct = 0.025
_m.segments = 2
_m.angle_limit = 0.6109
ob_rockfall.parent = ob_mine_portal
ob_rockfall.location = (-2.6, 0.4, 0.5)
_m = ob_rockfall.modifiers.new('Hand softened edges', 'BEVEL')
_m.width = 0.025
_m.width_pct = 0.025
_m.segments = 2
_m.angle_limit = 0.6109
ob_rockfall_001.parent = ob_mine_portal
ob_rockfall_001.location = (2.6, 0.4, 0.5)
_m = ob_rockfall_001.modifiers.new('Hand softened edges', 'BEVEL')
_m.width = 0.025
_m.width_pct = 0.025
_m.segments = 2
_m.angle_limit = 0.6109

# ---- collection membership
scene.collection.objects.link(ob_mine_portal)
scene.collection.objects.link(ob_timberpillar)
scene.collection.objects.link(ob_bracket)
scene.collection.objects.link(ob_timberpillar_001)
scene.collection.objects.link(ob_bracket_001)
scene.collection.objects.link(ob_lintel)
scene.collection.objects.link(ob_sealedtimber)
scene.collection.objects.link(ob_sealedtimber_001)
scene.collection.objects.link(ob_sealedtimber_002)
scene.collection.objects.link(ob_sealedtimber_003)
scene.collection.objects.link(ob_sealedtimber_004)
scene.collection.objects.link(ob_sealedtimber_005)
scene.collection.objects.link(ob_sealedtimber_006)
scene.collection.objects.link(ob_warningboard)
scene.collection.objects.link(ob_crossedtools)
scene.collection.objects.link(ob_crossedtools_001)
scene.collection.objects.link(ob_rockfall)
scene.collection.objects.link(ob_rockfall_001)

# ---- scene / render settings (as saved in the file)
scene.frame_start = 1; scene.frame_end = 25; scene.frame_set(1)
scene.render.engine = 'BLENDER_EEVEE_NEXT'
scene.render.image_settings.exr_codec = 'NONE'
scene.render.fps = 30
scene.render.use_bake_clear = False
scene.render.bake_margin = 0
scene.render.bake_bias = 0.0
scene.render.bake_samples = 0
scene.render.simplify_subdivision_render = 0
scene.render.simplify_child_particles_render = 0.0
scene.render.compositor_device = 'GPU'
scene.eevee.use_volume_custom_range = False
scene.eevee.gtao_distance = 0.0
scene.eevee.use_fast_gi = False
scene.eevee.fast_gi_thickness_near = 0.1
scene.eevee.fast_gi_thickness_far = 0.0
scene.eevee.ray_tracing_options.screen_trace_thickness = 0.1
bpy.context.view_layer.update()

# ---- added for rendering (the .blend has no active camera and no usable light): camera, sun + grey world if the file has none
cam_auto = bpy.data.cameras.new('AutoCamera')
cam_auto.lens = 50.0
cam_auto.sensor_width = 36.0
cam_auto.clip_end = 1000.0
ob_auto_camera = bpy.data.objects.new('AutoCamera', cam_auto)
scene.collection.objects.link(ob_auto_camera)
ob_auto_camera.location = (7.46686, -8.67503, 7.63379)
ob_auto_camera.rotation_euler = (1.09748, -7.21219e-08, 0.694738)
scene.camera = ob_auto_camera
light_auto_sun = bpy.data.lights.new('AutoSun', 'SUN')
light_auto_sun.energy = 3.0
light_auto_sun.angle = 0.0523599
ob_auto_sun = bpy.data.objects.new('AutoSun', light_auto_sun)
scene.collection.objects.link(ob_auto_sun)
ob_auto_sun.rotation_euler = (0.872665, 0.174533, 0.523599)
if scene.world is None:
    world_auto = bpy.data.worlds.new('AutoWorld')
    world_auto.color = (0.3, 0.3, 0.3)
    scene.world = world_auto
bpy.context.view_layer.update()
